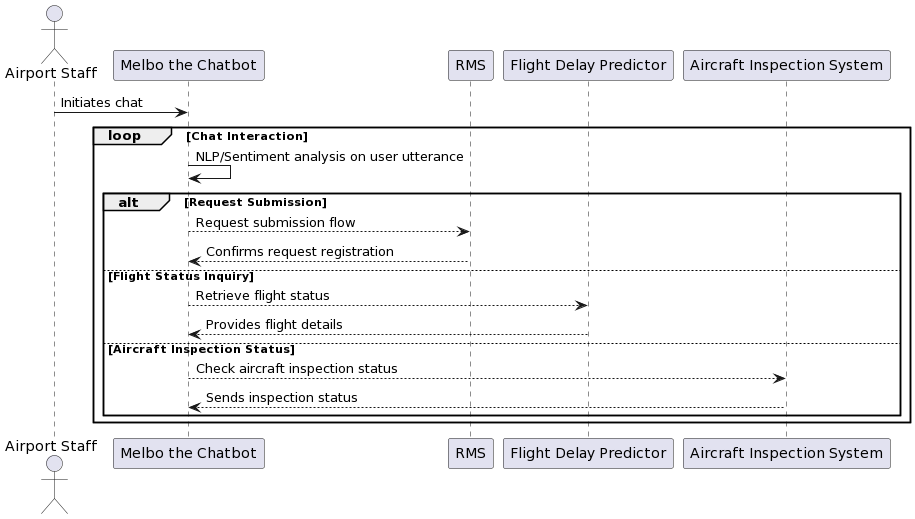

The diagram above was rendered by PlantUML. Its source (embedded in the PNG):
@startuml
actor "Airport Staff" as Staff
participant "Melbo the Chatbot" as Bot
participant "RMS" as RMS
participant "Flight Delay Predictor" as FDP
participant "Aircraft Inspection System" as AIS

Staff -> Bot: Initiates chat
loop Chat Interaction
    Bot -> Bot: NLP/Sentiment analysis on user utterance
    alt Request Submission
        Bot --> RMS: Request submission flow
        RMS --> Bot: Confirms request registration
    else Flight Status Inquiry
        Bot --> FDP: Retrieve flight status
        FDP --> Bot: Provides flight details
    else Aircraft Inspection Status
        Bot --> AIS: Check aircraft inspection status
        AIS --> Bot: Sends inspection status
    end
end
@enduml